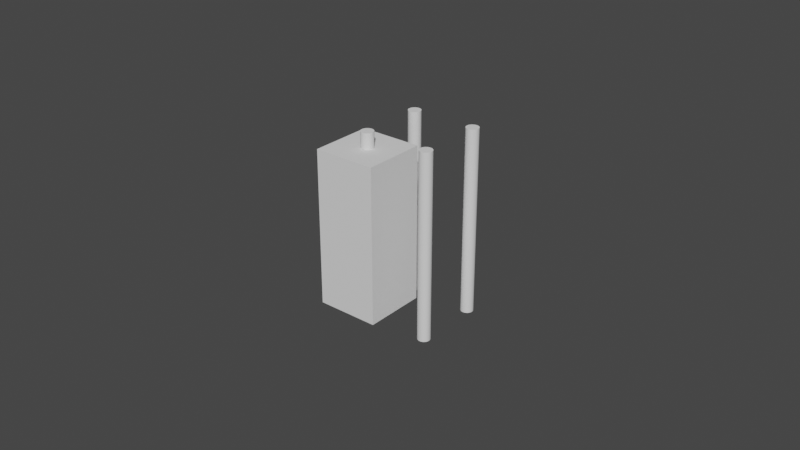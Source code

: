 # Source: 1leg.blend  (saved by Blender 3.4.6; exported with 4.5.12 LTS)
import bpy
from mathutils import Matrix  # noqa: F401  (used for matrix-valued properties, if any)

bpy.ops.wm.read_factory_settings(use_empty=True)
scene = bpy.context.scene
scene.name = 'Scene'

# ---- collections
col_collection = bpy.data.collections.new('Collection'); scene.collection.children.link(col_collection)

# ---- world
world_world = bpy.data.worlds.new('World'); scene.world = world_world
world_world.use_nodes = True; world_world.node_tree.nodes.clear()
_N = world_world.node_tree.nodes; _L = world_world.node_tree.links
n0 = _N.new('ShaderNodeOutputWorld'); n0.name = 'World Output'; n0.location = (300, 300)
n1 = _N.new('ShaderNodeBackground'); n1.name = 'Background'; n1.location = (10, 300)
n1.inputs[0].default_value = (0.05088, 0.05088, 0.05088, 1.0)
_L.new(n1.outputs[0], n0.inputs[0])
n0.is_active_output = True
world_world.color = (0.05088, 0.05088, 0.05088)
world_world.use_sun_shadow = False
world_world.sun_shadow_jitter_overblur = 0.0

# ---- meshes
me_cube_001 = bpy.data.meshes.new('Cube.001')
me_cube_001.from_pydata([(0.01, 0.01, -0.025), (0.01, 0.01, 0.024), (0.01, -0.01, -0.025), (0.01, -0.01, 0.024), (-0.01, 0.01, -0.025), (-0.01, 0.01, 0.024), (-0.01, -0.01, -0.025), (-0.01, -0.01, 0.024), (0.01, 0.01, 0.025), (0.01, -0.01, 0.025), (-0.01, -0.01, 0.025), (-0.01, 0.01, 0.025)], [], [(2, 3, 7, 6), (6, 7, 5, 4), (2, 6, 4, 0), (10, 9, 8, 11), (5, 1, 0, 4), (2, 0, 1, 3), (5, 7, 10, 11), (3, 1, 8, 9), (1, 5, 11, 8), (7, 3, 9, 10)])
_uv = me_cube_001.uv_layers.new(name='UVMap')
_uv.uv.foreach_set('vector', [0.375, 0.25, 0.625, 0.25, 0.625, 0.5, 0.375, 0.5, 0.375, 0.5, 0.625, 0.5, 0.625, 0.75, 0.375, 0.75, 0.125, 0.5, 0.375, 0.5, 0.375, 0.75, 0.125, 0.75, 0.625, 0.5, 0.875, 0.5, 0.875, 0.75, 0.625, 0.75, 0.625, 0.75, 0.875, 0.75, 0.125, 0.75, 0.375, 0.75, 0.375, 0.25, 0.125, 0.75, 0.875, 0.75, 0.625, 0.25, 0.625, 0.75, 0.625, 0.5, 0.625, 0.5, 0.625, 0.75, 0.875, 0.5, 0.875, 0.75, 0.875, 0.75, 0.875, 0.5, 0.875, 0.75, 0.625, 0.75, 0.625, 0.75, 0.875, 0.75, 0.625, 0.5, 0.625, 0.25, 0.625, 0.25, 0.625, 0.5])
me_cube_001.update()
me_cylinder = bpy.data.meshes.new('Cylinder')
me_cylinder.from_pydata([(6.981e-09, 0.002, -0.03), (6.981e-09, 0.002, 0.03), (0.0003902, 0.001962, -0.03), (0.0003902, 0.001962, 0.03), (0.0007654, 0.001848, -0.03), (0.0007654, 0.001848, 0.03), (0.001111, 0.001663, -0.03), (0.001111, 0.001663, 0.03), (0.001414, 0.001414, -0.03), (0.001414, 0.001414, 0.03), (0.001663, 0.001111, -0.03), (0.001663, 0.001111, 0.03), (0.001848, 0.0007654, -0.03), (0.001848, 0.0007654, 0.03), (0.001962, 0.0003902, -0.03), (0.001962, 0.0003902, 0.03), (0.002, 9.313e-10, -0.03), (0.002, 9.313e-10, 0.03), (0.001962, -0.0003902, -0.03), (0.001962, -0.0003902, 0.03), (0.001848, -0.0007654, -0.03), (0.001848, -0.0007654, 0.03), (0.001663, -0.001111, -0.03), (0.001663, -0.001111, 0.03), (0.001414, -0.001414, -0.03), (0.001414, -0.001414, 0.03), (0.001111, -0.001663, -0.03), (0.001111, -0.001663, 0.03), (0.0007654, -0.001848, -0.03), (0.0007654, -0.001848, 0.03), (0.0003902, -0.001962, -0.03), (0.0003902, -0.001962, 0.03), (6.981e-09, -0.002, -0.03), (6.981e-09, -0.002, 0.03), (-0.0003902, -0.001962, -0.03), (-0.0003902, -0.001962, 0.03), (-0.0007654, -0.001848, -0.03), (-0.0007654, -0.001848, 0.03), (-0.001111, -0.001663, -0.03), (-0.001111, -0.001663, 0.03), (-0.001414, -0.001414, -0.03), (-0.001414, -0.001414, 0.03), (-0.001663, -0.001111, -0.03), (-0.001663, -0.001111, 0.03), (-0.001848, -0.0007654, -0.03), (-0.001848, -0.0007654, 0.03), (-0.001962, -0.0003902, -0.03), (-0.001962, -0.0003902, 0.03), (-0.002, 9.313e-10, -0.03), (-0.002, 9.313e-10, 0.03), (-0.001962, 0.0003902, -0.03), (-0.001962, 0.0003902, 0.03), (-0.001848, 0.0007654, -0.03), (-0.001848, 0.0007654, 0.03), (-0.001663, 0.001111, -0.03), (-0.001663, 0.001111, 0.03), (-0.001414, 0.001414, -0.03), (-0.001414, 0.001414, 0.03), (-0.001111, 0.001663, -0.03), (-0.001111, 0.001663, 0.03), (-0.0007654, 0.001848, -0.03), (-0.0007654, 0.001848, 0.03), (-0.0003902, 0.001962, -0.03), (-0.0003902, 0.001962, 0.03), (0.021, 0.002, 0.03), (0.021, 0.002, -0.03), (0.02139, 0.001962, -0.03), (0.02139, 0.001962, 0.03), (0.02177, 0.001848, -0.03), (0.02177, 0.001848, 0.03), (0.02211, 0.001663, -0.03), (0.02211, 0.001663, 0.03), (0.02241, 0.001414, -0.03), (0.02241, 0.001414, 0.03), (0.02266, 0.001111, -0.03), (0.02266, 0.001111, 0.03), (0.02285, 0.0007654, -0.03), (0.02285, 0.0007654, 0.03), (0.02296, 0.0003902, -0.03), (0.02296, 0.0003902, 0.03), (0.023, 9.313e-10, -0.03), (0.023, 9.313e-10, 0.03), (0.02296, -0.0003902, -0.03), (0.02296, -0.0003902, 0.03), (0.02285, -0.0007654, -0.03), (0.02285, -0.0007654, 0.03), (0.02266, -0.001111, -0.03), (0.02266, -0.001111, 0.03), (0.02241, -0.001414, -0.03), (0.02241, -0.001414, 0.03), (0.02211, -0.001663, -0.03), (0.02211, -0.001663, 0.03), (0.02177, -0.001848, -0.03), (0.02177, -0.001848, 0.03), (0.02139, -0.001962, -0.03), (0.02139, -0.001962, 0.03), (0.021, -0.002, -0.03), (0.021, -0.002, 0.03), (0.02061, -0.001962, -0.03), (0.02061, -0.001962, 0.03), (0.02023, -0.001848, -0.03), (0.02023, -0.001848, 0.03), (0.01989, -0.001663, -0.03), (0.01989, -0.001663, 0.03), (0.01959, -0.001414, -0.03), (0.01959, -0.001414, 0.03), (0.01934, -0.001111, -0.03), (0.01934, -0.001111, 0.03), (0.01915, -0.0007654, -0.03), (0.01915, -0.0007654, 0.03), (0.01904, -0.0003902, -0.03), (0.01904, -0.0003902, 0.03), (0.019, 9.313e-10, -0.03), (0.019, 9.313e-10, 0.03), (0.01904, 0.0003902, -0.03), (0.01904, 0.0003902, 0.03), (0.01915, 0.0007654, -0.03), (0.01915, 0.0007654, 0.03), (0.01934, 0.001111, -0.03), (0.01934, 0.001111, 0.03), (0.01959, 0.001414, -0.03), (0.01959, 0.001414, 0.03), (0.01989, 0.001663, -0.03), (0.01989, 0.001663, 0.03), (0.02023, 0.001848, -0.03), (0.02023, 0.001848, 0.03), (0.02061, 0.001962, -0.03), (0.02061, 0.001962, 0.03), (6.981e-09, 0.023, -0.03), (6.981e-09, 0.023, 0.03), (0.0003902, 0.02296, -0.03), (0.0003902, 0.02296, 0.03), (0.0007654, 0.02285, -0.03), (0.0007654, 0.02285, 0.03), (0.001111, 0.02266, -0.03), (0.001111, 0.02266, 0.03), (0.001414, 0.02241, -0.03), (0.001414, 0.02241, 0.03), (0.001663, 0.02211, -0.03), (0.001663, 0.02211, 0.03), (0.001848, 0.02177, -0.03), (0.001848, 0.02177, 0.03), (0.001962, 0.02139, -0.03), (0.001962, 0.02139, 0.03), (0.002, 0.021, -0.03), (0.002, 0.021, 0.03), (0.001962, 0.02061, -0.03), (0.001962, 0.02061, 0.03), (0.001848, 0.02023, -0.03), (0.001848, 0.02023, 0.03), (0.001663, 0.01989, -0.03), (0.001663, 0.01989, 0.03), (0.001414, 0.01959, -0.03), (0.001414, 0.01959, 0.03), (0.001111, 0.01934, -0.03), (0.001111, 0.01934, 0.03), (0.0007654, 0.01915, -0.03), (0.0007654, 0.01915, 0.03), (0.0003902, 0.01904, -0.03), (0.0003902, 0.01904, 0.03), (6.981e-09, 0.019, -0.03), (6.981e-09, 0.019, 0.03), (-0.0003902, 0.01904, -0.03), (-0.0003902, 0.01904, 0.03), (-0.0007654, 0.01915, -0.03), (-0.0007654, 0.01915, 0.03), (-0.001111, 0.01934, -0.03), (-0.001111, 0.01934, 0.03), (-0.001414, 0.01959, -0.03), (-0.001414, 0.01959, 0.03), (-0.001663, 0.01989, -0.03), (-0.001663, 0.01989, 0.03), (-0.001848, 0.02023, -0.03), (-0.001848, 0.02023, 0.03), (-0.001962, 0.02061, -0.03), (-0.001962, 0.02061, 0.03), (-0.002, 0.021, -0.03), (-0.002, 0.021, 0.03), (-0.001962, 0.02139, -0.03), (-0.001962, 0.02139, 0.03), (-0.001848, 0.02177, -0.03), (-0.001848, 0.02177, 0.03), (-0.001663, 0.02211, -0.03), (-0.001663, 0.02211, 0.03), (-0.001414, 0.02241, -0.03), (-0.001414, 0.02241, 0.03), (-0.001111, 0.02266, -0.03), (-0.001111, 0.02266, 0.03), (-0.0007654, 0.02285, -0.03), (-0.0007654, 0.02285, 0.03), (-0.0003902, 0.02296, -0.03), (-0.0003902, 0.02296, 0.03), (0.021, 0.023, 0.03), (0.021, 0.023, -0.03), (0.02139, 0.02296, -0.03), (0.02139, 0.02296, 0.03), (0.02177, 0.02285, -0.03), (0.02177, 0.02285, 0.03), (0.02211, 0.02266, -0.03), (0.02211, 0.02266, 0.03), (0.02241, 0.02241, -0.03), (0.02241, 0.02241, 0.03), (0.02266, 0.02211, -0.03), (0.02266, 0.02211, 0.03), (0.02285, 0.02177, -0.03), (0.02285, 0.02177, 0.03), (0.02296, 0.02139, -0.03), (0.02296, 0.02139, 0.03), (0.023, 0.021, -0.03), (0.023, 0.021, 0.03), (0.02296, 0.02061, -0.03), (0.02296, 0.02061, 0.03), (0.02285, 0.02023, -0.03), (0.02285, 0.02023, 0.03), (0.02266, 0.01989, -0.03), (0.02266, 0.01989, 0.03), (0.02241, 0.01959, -0.03), (0.02241, 0.01959, 0.03), (0.02211, 0.01934, -0.03), (0.02211, 0.01934, 0.03), (0.02177, 0.01915, -0.03), (0.02177, 0.01915, 0.03), (0.02139, 0.01904, -0.03), (0.02139, 0.01904, 0.03), (0.021, 0.019, -0.03), (0.021, 0.019, 0.03), (0.02061, 0.01904, -0.03), (0.02061, 0.01904, 0.03), (0.02023, 0.01915, -0.03), (0.02023, 0.01915, 0.03), (0.01989, 0.01934, -0.03), (0.01989, 0.01934, 0.03), (0.01959, 0.01959, -0.03), (0.01959, 0.01959, 0.03), (0.01934, 0.01989, -0.03), (0.01934, 0.01989, 0.03), (0.01915, 0.02023, -0.03), (0.01915, 0.02023, 0.03), (0.01904, 0.02061, -0.03), (0.01904, 0.02061, 0.03), (0.019, 0.021, -0.03), (0.019, 0.021, 0.03), (0.01904, 0.02139, -0.03), (0.01904, 0.02139, 0.03), (0.01915, 0.02177, -0.03), (0.01915, 0.02177, 0.03), (0.01934, 0.02211, -0.03), (0.01934, 0.02211, 0.03), (0.01959, 0.02241, -0.03), (0.01959, 0.02241, 0.03), (0.01989, 0.02266, -0.03), (0.01989, 0.02266, 0.03), (0.02023, 0.02285, -0.03), (0.02023, 0.02285, 0.03), (0.02061, 0.02296, -0.03), (0.02061, 0.02296, 0.03)], [], [(0, 1, 3, 2), (2, 3, 5, 4), (4, 5, 7, 6), (6, 7, 9, 8), (8, 9, 11, 10), (10, 11, 13, 12), (12, 13, 15, 14), (14, 15, 17, 16), (16, 17, 19, 18), (18, 19, 21, 20), (20, 21, 23, 22), (22, 23, 25, 24), (24, 25, 27, 26), (26, 27, 29, 28), (28, 29, 31, 30), (30, 31, 33, 32), (32, 33, 35, 34), (34, 35, 37, 36), (36, 37, 39, 38), (38, 39, 41, 40), (40, 41, 43, 42), (42, 43, 45, 44), (44, 45, 47, 46), (46, 47, 49, 48), (48, 49, 51, 50), (50, 51, 53, 52), (52, 53, 55, 54), (54, 55, 57, 56), (56, 57, 59, 58), (58, 59, 61, 60), (3, 1, 63, 61, 59, 57, 55, 53, 51, 49, 47, 45, 43, 41, 39, 37, 35, 33, 31, 29, 27, 25, 23, 21, 19, 17, 15, 13, 11, 9, 7, 5), (60, 61, 63, 62), (62, 63, 1, 0), (0, 2, 4, 6, 8, 10, 12, 14, 16, 18, 20, 22, 24, 26, 28, 30, 32, 34, 36, 38, 40, 42, 44, 46, 48, 50, 52, 54, 56, 58, 60, 62), (82, 83, 85, 84), (72, 73, 75, 74), (84, 85, 87, 86), (70, 71, 73, 72), (78, 79, 81, 80), (68, 69, 71, 70), (76, 77, 79, 78), (66, 67, 69, 68), (65, 64, 67, 66), (80, 81, 83, 82), (74, 75, 77, 76), (86, 87, 89, 88), (88, 89, 91, 90), (90, 91, 93, 92), (92, 93, 95, 94), (94, 95, 97, 96), (96, 97, 99, 98), (98, 99, 101, 100), (100, 101, 103, 102), (102, 103, 105, 104), (104, 105, 107, 106), (106, 107, 109, 108), (108, 109, 111, 110), (110, 111, 113, 112), (112, 113, 115, 114), (114, 115, 117, 116), (116, 117, 119, 118), (118, 119, 121, 120), (120, 121, 123, 122), (122, 123, 125, 124), (67, 64, 127, 125, 123, 121, 119, 117, 115, 113, 111, 109, 107, 105, 103, 101, 99, 97, 95, 93, 91, 89, 87, 85, 83, 81, 79, 77, 75, 73, 71, 69), (124, 125, 127, 126), (126, 127, 64, 65), (65, 66, 68, 70, 72, 74, 76, 78, 80, 82, 84, 86, 88, 90, 92, 94, 96, 98, 100, 102, 104, 106, 108, 110, 112, 114, 116, 118, 120, 122, 124, 126), (128, 129, 131, 130), (130, 131, 133, 132), (132, 133, 135, 134), (134, 135, 137, 136), (136, 137, 139, 138), (138, 139, 141, 140), (140, 141, 143, 142), (142, 143, 145, 144), (144, 145, 147, 146), (146, 147, 149, 148), (148, 149, 151, 150), (150, 151, 153, 152), (152, 153, 155, 154), (154, 155, 157, 156), (156, 157, 159, 158), (158, 159, 161, 160), (160, 161, 163, 162), (162, 163, 165, 164), (164, 165, 167, 166), (166, 167, 169, 168), (168, 169, 171, 170), (170, 171, 173, 172), (172, 173, 175, 174), (174, 175, 177, 176), (176, 177, 179, 178), (178, 179, 181, 180), (180, 181, 183, 182), (182, 183, 185, 184), (184, 185, 187, 186), (186, 187, 189, 188), (131, 129, 191, 189, 187, 185, 183, 181, 179, 177, 175, 173, 171, 169, 167, 165, 163, 161, 159, 157, 155, 153, 151, 149, 147, 145, 143, 141, 139, 137, 135, 133), (188, 189, 191, 190), (190, 191, 129, 128), (128, 130, 132, 134, 136, 138, 140, 142, 144, 146, 148, 150, 152, 154, 156, 158, 160, 162, 164, 166, 168, 170, 172, 174, 176, 178, 180, 182, 184, 186, 188, 190), (210, 211, 213, 212), (200, 201, 203, 202), (212, 213, 215, 214), (198, 199, 201, 200), (206, 207, 209, 208), (196, 197, 199, 198), (204, 205, 207, 206), (194, 195, 197, 196), (193, 192, 195, 194), (208, 209, 211, 210), (202, 203, 205, 204), (214, 215, 217, 216), (216, 217, 219, 218), (218, 219, 221, 220), (220, 221, 223, 222), (222, 223, 225, 224), (224, 225, 227, 226), (226, 227, 229, 228), (228, 229, 231, 230), (230, 231, 233, 232), (232, 233, 235, 234), (234, 235, 237, 236), (236, 237, 239, 238), (238, 239, 241, 240), (240, 241, 243, 242), (242, 243, 245, 244), (244, 245, 247, 246), (246, 247, 249, 248), (248, 249, 251, 250), (250, 251, 253, 252), (195, 192, 255, 253, 251, 249, 247, 245, 243, 241, 239, 237, 235, 233, 231, 229, 227, 225, 223, 221, 219, 217, 215, 213, 211, 209, 207, 205, 203, 201, 199, 197), (252, 253, 255, 254), (254, 255, 192, 193), (193, 194, 196, 198, 200, 202, 204, 206, 208, 210, 212, 214, 216, 218, 220, 222, 224, 226, 228, 230, 232, 234, 236, 238, 240, 242, 244, 246, 248, 250, 252, 254)])
_uv = me_cylinder.uv_layers.new(name='UVMap')
_uv.uv.foreach_set('vector', [1.0, 0.5, 1.0, 1.0, 0.9688, 1.0, 0.9688, 0.5, 0.9688, 0.5, 0.9688, 1.0, 0.9375, 1.0, 0.9375, 0.5, 0.9375, 0.5, 0.9375, 1.0, 0.9062, 1.0, 0.9062, 0.5, 0.9062, 0.5, 0.9062, 1.0, 0.875, 1.0, 0.875, 0.5, 0.875, 0.5, 0.875, 1.0, 0.8438, 1.0, 0.8438, 0.5, 0.8438, 0.5, 0.8438, 1.0, 0.8125, 1.0, 0.8125, 0.5, 0.8125, 0.5, 0.8125, 1.0, 0.7812, 1.0, 0.7812, 0.5, 0.7812, 0.5, 0.7812, 1.0, 0.75, 1.0, 0.75, 0.5, 0.75, 0.5, 0.75, 1.0, 0.7188, 1.0, 0.7188, 0.5, 0.7188, 0.5, 0.7188, 1.0, 0.6875, 1.0, 0.6875, 0.5, 0.6875, 0.5, 0.6875, 1.0, 0.6562, 1.0, 0.6562, 0.5, 0.6562, 0.5, 0.6562, 1.0, 0.625, 1.0, 0.625, 0.5, 0.625, 0.5, 0.625, 1.0, 0.5938, 1.0, 0.5938, 0.5, 0.5938, 0.5, 0.5938, 1.0, 0.5625, 1.0, 0.5625, 0.5, 0.5625, 0.5, 0.5625, 1.0, 0.5312, 1.0, 0.5312, 0.5, 0.5312, 0.5, 0.5312, 1.0, 0.5, 1.0, 0.5, 0.5, 0.5, 0.5, 0.5, 1.0, 0.4688, 1.0, 0.4688, 0.5, 0.4688, 0.5, 0.4688, 1.0, 0.4375, 1.0, 0.4375, 0.5, 0.4375, 0.5, 0.4375, 1.0, 0.4062, 1.0, 0.4062, 0.5, 0.4062, 0.5, 0.4062, 1.0, 0.375, 1.0, 0.375, 0.5, 0.375, 0.5, 0.375, 1.0, 0.3438, 1.0, 0.3438, 0.5, 0.3438, 0.5, 0.3438, 1.0, 0.3125, 1.0, 0.3125, 0.5, 0.3125, 0.5, 0.3125, 1.0, 0.2812, 1.0, 0.2812, 0.5, 0.2812, 0.5, 0.2812, 1.0, 0.25, 1.0, 0.25, 0.5, 0.25, 0.5, 0.25, 1.0, 0.2188, 1.0, 0.2188, 0.5, 0.2188, 0.5, 0.2188, 1.0, 0.1875, 1.0, 0.1875, 0.5, 0.1875, 0.5, 0.1875, 1.0, 0.1562, 1.0, 0.1562, 0.5, 0.1562, 0.5, 0.1562, 1.0, 0.125, 1.0, 0.125, 0.5, 0.125, 0.5, 0.125, 1.0, 0.09375, 1.0, 0.09375, 0.5, 0.09375, 0.5, 0.09375, 1.0, 0.0625, 1.0, 0.0625, 0.5, 0.2968, 0.4854, 0.25, 0.49, 0.2032, 0.4854, 0.1582, 0.4717, 0.1167, 0.4496, 0.08029, 0.4197, 0.05045, 0.3833, 0.02827, 0.3418, 0.01461, 0.2968, 0.01, 0.25, 0.01461, 0.2032, 0.02827, 0.1582, 0.05045, 0.1167, 0.08029, 0.08029, 0.1167, 0.05045, 0.1582, 0.02827, 0.2032, 0.01461, 0.25, 0.01, 0.2968, 0.01461, 0.3418, 0.02827, 0.3833, 0.05045, 0.4197, 0.08029, 0.4496, 0.1167, 0.4717, 0.1582, 0.4854, 0.2032, 0.49, 0.25, 0.4854, 0.2968, 0.4717, 0.3418, 0.4496, 0.3833, 0.4197, 0.4197, 0.3833, 0.4496, 0.3418, 0.4717, 0.0625, 0.5, 0.0625, 1.0, 0.03125, 1.0, 0.03125, 0.5, 0.03125, 0.5, 0.03125, 1.0, 0.0, 1.0, 0.0, 0.5, 0.75, 0.49, 0.7968, 0.4854, 0.8418, 0.4717, 0.8833, 0.4496, 0.9197, 0.4197, 0.9496, 0.3833, 0.9717, 0.3418, 0.9854, 0.2968, 0.99, 0.25, 0.9854, 0.2032, 0.9717, 0.1582, 0.9496, 0.1167, 0.9197, 0.08029, 0.8833, 0.05045, 0.8418, 0.02827, 0.7968, 0.01461, 0.75, 0.01, 0.7032, 0.01461, 0.6582, 0.02827, 0.6167, 0.05045, 0.5803, 0.08029, 0.5504, 0.1167, 0.5283, 0.1582, 0.5146, 0.2032, 0.51, 0.25, 0.5146, 0.2968, 0.5283, 0.3418, 0.5504, 0.3833, 0.5803, 0.4197, 0.6167, 0.4496, 0.6582, 0.4717, 0.7032, 0.4854, 0.7188, 0.5, 0.7188, 1.0, 0.6875, 1.0, 0.6875, 0.5, 0.875, 0.5, 0.875, 1.0, 0.8438, 1.0, 0.8438, 0.5, 0.6875, 0.5, 0.6875, 1.0, 0.6562, 1.0, 0.6562, 0.5, 0.9062, 0.5, 0.9062, 1.0, 0.875, 1.0, 0.875, 0.5, 0.7812, 0.5, 0.7812, 1.0, 0.75, 1.0, 0.75, 0.5, 0.9375, 0.5, 0.9375, 1.0, 0.9062, 1.0, 0.9062, 0.5, 0.8125, 0.5, 0.8125, 1.0, 0.7812, 1.0, 0.7812, 0.5, 0.9688, 0.5, 0.9688, 1.0, 0.9375, 1.0, 0.9375, 0.5, 1.0, 0.5, 1.0, 1.0, 0.9688, 1.0, 0.9688, 0.5, 0.75, 0.5, 0.75, 1.0, 0.7188, 1.0, 0.7188, 0.5, 0.8438, 0.5, 0.8438, 1.0, 0.8125, 1.0, 0.8125, 0.5, 0.6562, 0.5, 0.6562, 1.0, 0.625, 1.0, 0.625, 0.5, 0.625, 0.5, 0.625, 1.0, 0.5938, 1.0, 0.5938, 0.5, 0.5938, 0.5, 0.5938, 1.0, 0.5625, 1.0, 0.5625, 0.5, 0.5625, 0.5, 0.5625, 1.0, 0.5312, 1.0, 0.5312, 0.5, 0.5312, 0.5, 0.5312, 1.0, 0.5, 1.0, 0.5, 0.5, 0.5, 0.5, 0.5, 1.0, 0.4688, 1.0, 0.4688, 0.5, 0.4688, 0.5, 0.4688, 1.0, 0.4375, 1.0, 0.4375, 0.5, 0.4375, 0.5, 0.4375, 1.0, 0.4062, 1.0, 0.4062, 0.5, 0.4062, 0.5, 0.4062, 1.0, 0.375, 1.0, 0.375, 0.5, 0.375, 0.5, 0.375, 1.0, 0.3438, 1.0, 0.3438, 0.5, 0.3438, 0.5, 0.3438, 1.0, 0.3125, 1.0, 0.3125, 0.5, 0.3125, 0.5, 0.3125, 1.0, 0.2812, 1.0, 0.2812, 0.5, 0.2812, 0.5, 0.2812, 1.0, 0.25, 1.0, 0.25, 0.5, 0.25, 0.5, 0.25, 1.0, 0.2188, 1.0, 0.2188, 0.5, 0.2188, 0.5, 0.2188, 1.0, 0.1875, 1.0, 0.1875, 0.5, 0.1875, 0.5, 0.1875, 1.0, 0.1562, 1.0, 0.1562, 0.5, 0.1562, 0.5, 0.1562, 1.0, 0.125, 1.0, 0.125, 0.5, 0.125, 0.5, 0.125, 1.0, 0.09375, 1.0, 0.09375, 0.5, 0.09375, 0.5, 0.09375, 1.0, 0.0625, 1.0, 0.0625, 0.5, 0.2968, 0.4854, 0.25, 0.49, 0.2032, 0.4854, 0.1582, 0.4717, 0.1167, 0.4496, 0.08029, 0.4197, 0.05045, 0.3833, 0.02827, 0.3418, 0.01461, 0.2968, 0.01, 0.25, 0.01461, 0.2032, 0.02827, 0.1582, 0.05045, 0.1167, 0.08029, 0.08029, 0.1167, 0.05045, 0.1582, 0.02827, 0.2032, 0.01461, 0.25, 0.01, 0.2968, 0.01461, 0.3418, 0.02827, 0.3833, 0.05045, 0.4197, 0.08029, 0.4496, 0.1167, 0.4717, 0.1582, 0.4854, 0.2032, 0.49, 0.25, 0.4854, 0.2968, 0.4717, 0.3418, 0.4496, 0.3833, 0.4197, 0.4197, 0.3833, 0.4496, 0.3418, 0.4717, 0.0625, 0.5, 0.0625, 1.0, 0.03125, 1.0, 0.03125, 0.5, 0.03125, 0.5, 0.03125, 1.0, 0.0, 1.0, 0.0, 0.5, 0.75, 0.49, 0.7968, 0.4854, 0.8418, 0.4717, 0.8833, 0.4496, 0.9197, 0.4197, 0.9496, 0.3833, 0.9717, 0.3418, 0.9854, 0.2968, 0.99, 0.25, 0.9854, 0.2032, 0.9717, 0.1582, 0.9496, 0.1167, 0.9197, 0.08029, 0.8833, 0.05045, 0.8418, 0.02827, 0.7968, 0.01461, 0.75, 0.01, 0.7032, 0.01461, 0.6582, 0.02827, 0.6167, 0.05045, 0.5803, 0.08029, 0.5504, 0.1167, 0.5283, 0.1582, 0.5146, 0.2032, 0.51, 0.25, 0.5146, 0.2968, 0.5283, 0.3418, 0.5504, 0.3833, 0.5803, 0.4197, 0.6167, 0.4496, 0.6582, 0.4717, 0.7032, 0.4854, 1.0, 0.5, 1.0, 1.0, 0.9688, 1.0, 0.9688, 0.5, 0.9688, 0.5, 0.9688, 1.0, 0.9375, 1.0, 0.9375, 0.5, 0.9375, 0.5, 0.9375, 1.0, 0.9062, 1.0, 0.9062, 0.5, 0.9062, 0.5, 0.9062, 1.0, 0.875, 1.0, 0.875, 0.5, 0.875, 0.5, 0.875, 1.0, 0.8438, 1.0, 0.8438, 0.5, 0.8438, 0.5, 0.8438, 1.0, 0.8125, 1.0, 0.8125, 0.5, 0.8125, 0.5, 0.8125, 1.0, 0.7812, 1.0, 0.7812, 0.5, 0.7812, 0.5, 0.7812, 1.0, 0.75, 1.0, 0.75, 0.5, 0.75, 0.5, 0.75, 1.0, 0.7188, 1.0, 0.7188, 0.5, 0.7188, 0.5, 0.7188, 1.0, 0.6875, 1.0, 0.6875, 0.5, 0.6875, 0.5, 0.6875, 1.0, 0.6562, 1.0, 0.6562, 0.5, 0.6562, 0.5, 0.6562, 1.0, 0.625, 1.0, 0.625, 0.5, 0.625, 0.5, 0.625, 1.0, 0.5938, 1.0, 0.5938, 0.5, 0.5938, 0.5, 0.5938, 1.0, 0.5625, 1.0, 0.5625, 0.5, 0.5625, 0.5, 0.5625, 1.0, 0.5312, 1.0, 0.5312, 0.5, 0.5312, 0.5, 0.5312, 1.0, 0.5, 1.0, 0.5, 0.5, 0.5, 0.5, 0.5, 1.0, 0.4688, 1.0, 0.4688, 0.5, 0.4688, 0.5, 0.4688, 1.0, 0.4375, 1.0, 0.4375, 0.5, 0.4375, 0.5, 0.4375, 1.0, 0.4062, 1.0, 0.4062, 0.5, 0.4062, 0.5, 0.4062, 1.0, 0.375, 1.0, 0.375, 0.5, 0.375, 0.5, 0.375, 1.0, 0.3438, 1.0, 0.3438, 0.5, 0.3438, 0.5, 0.3438, 1.0, 0.3125, 1.0, 0.3125, 0.5, 0.3125, 0.5, 0.3125, 1.0, 0.2812, 1.0, 0.2812, 0.5, 0.2812, 0.5, 0.2812, 1.0, 0.25, 1.0, 0.25, 0.5, 0.25, 0.5, 0.25, 1.0, 0.2188, 1.0, 0.2188, 0.5, 0.2188, 0.5, 0.2188, 1.0, 0.1875, 1.0, 0.1875, 0.5, 0.1875, 0.5, 0.1875, 1.0, 0.1562, 1.0, 0.1562, 0.5, 0.1562, 0.5, 0.1562, 1.0, 0.125, 1.0, 0.125, 0.5, 0.125, 0.5, 0.125, 1.0, 0.09375, 1.0, 0.09375, 0.5, 0.09375, 0.5, 0.09375, 1.0, 0.0625, 1.0, 0.0625, 0.5, 0.2968, 0.4854, 0.25, 0.49, 0.2032, 0.4854, 0.1582, 0.4717, 0.1167, 0.4496, 0.08029, 0.4197, 0.05045, 0.3833, 0.02827, 0.3418, 0.01461, 0.2968, 0.01, 0.25, 0.01461, 0.2032, 0.02827, 0.1582, 0.05045, 0.1167, 0.08029, 0.08029, 0.1167, 0.05045, 0.1582, 0.02827, 0.2032, 0.01461, 0.25, 0.01, 0.2968, 0.01461, 0.3418, 0.02827, 0.3833, 0.05045, 0.4197, 0.08029, 0.4496, 0.1167, 0.4717, 0.1582, 0.4854, 0.2032, 0.49, 0.25, 0.4854, 0.2968, 0.4717, 0.3418, 0.4496, 0.3833, 0.4197, 0.4197, 0.3833, 0.4496, 0.3418, 0.4717, 0.0625, 0.5, 0.0625, 1.0, 0.03125, 1.0, 0.03125, 0.5, 0.03125, 0.5, 0.03125, 1.0, 0.0, 1.0, 0.0, 0.5, 0.75, 0.49, 0.7968, 0.4854, 0.8418, 0.4717, 0.8833, 0.4496, 0.9197, 0.4197, 0.9496, 0.3833, 0.9717, 0.3418, 0.9854, 0.2968, 0.99, 0.25, 0.9854, 0.2032, 0.9717, 0.1582, 0.9496, 0.1167, 0.9197, 0.08029, 0.8833, 0.05045, 0.8418, 0.02827, 0.7968, 0.01461, 0.75, 0.01, 0.7032, 0.01461, 0.6582, 0.02827, 0.6167, 0.05045, 0.5803, 0.08029, 0.5504, 0.1167, 0.5283, 0.1582, 0.5146, 0.2032, 0.51, 0.25, 0.5146, 0.2968, 0.5283, 0.3418, 0.5504, 0.3833, 0.5803, 0.4197, 0.6167, 0.4496, 0.6582, 0.4717, 0.7032, 0.4854, 0.7188, 0.5, 0.7188, 1.0, 0.6875, 1.0, 0.6875, 0.5, 0.875, 0.5, 0.875, 1.0, 0.8438, 1.0, 0.8438, 0.5, 0.6875, 0.5, 0.6875, 1.0, 0.6562, 1.0, 0.6562, 0.5, 0.9062, 0.5, 0.9062, 1.0, 0.875, 1.0, 0.875, 0.5, 0.7812, 0.5, 0.7812, 1.0, 0.75, 1.0, 0.75, 0.5, 0.9375, 0.5, 0.9375, 1.0, 0.9062, 1.0, 0.9062, 0.5, 0.8125, 0.5, 0.8125, 1.0, 0.7812, 1.0, 0.7812, 0.5, 0.9688, 0.5, 0.9688, 1.0, 0.9375, 1.0, 0.9375, 0.5, 1.0, 0.5, 1.0, 1.0, 0.9688, 1.0, 0.9688, 0.5, 0.75, 0.5, 0.75, 1.0, 0.7188, 1.0, 0.7188, 0.5, 0.8438, 0.5, 0.8438, 1.0, 0.8125, 1.0, 0.8125, 0.5, 0.6562, 0.5, 0.6562, 1.0, 0.625, 1.0, 0.625, 0.5, 0.625, 0.5, 0.625, 1.0, 0.5938, 1.0, 0.5938, 0.5, 0.5938, 0.5, 0.5938, 1.0, 0.5625, 1.0, 0.5625, 0.5, 0.5625, 0.5, 0.5625, 1.0, 0.5312, 1.0, 0.5312, 0.5, 0.5312, 0.5, 0.5312, 1.0, 0.5, 1.0, 0.5, 0.5, 0.5, 0.5, 0.5, 1.0, 0.4688, 1.0, 0.4688, 0.5, 0.4688, 0.5, 0.4688, 1.0, 0.4375, 1.0, 0.4375, 0.5, 0.4375, 0.5, 0.4375, 1.0, 0.4062, 1.0, 0.4062, 0.5, 0.4062, 0.5, 0.4062, 1.0, 0.375, 1.0, 0.375, 0.5, 0.375, 0.5, 0.375, 1.0, 0.3438, 1.0, 0.3438, 0.5, 0.3438, 0.5, 0.3438, 1.0, 0.3125, 1.0, 0.3125, 0.5, 0.3125, 0.5, 0.3125, 1.0, 0.2812, 1.0, 0.2812, 0.5, 0.2812, 0.5, 0.2812, 1.0, 0.25, 1.0, 0.25, 0.5, 0.25, 0.5, 0.25, 1.0, 0.2188, 1.0, 0.2188, 0.5, 0.2188, 0.5, 0.2188, 1.0, 0.1875, 1.0, 0.1875, 0.5, 0.1875, 0.5, 0.1875, 1.0, 0.1562, 1.0, 0.1562, 0.5, 0.1562, 0.5, 0.1562, 1.0, 0.125, 1.0, 0.125, 0.5, 0.125, 0.5, 0.125, 1.0, 0.09375, 1.0, 0.09375, 0.5, 0.09375, 0.5, 0.09375, 1.0, 0.0625, 1.0, 0.0625, 0.5, 0.2968, 0.4854, 0.25, 0.49, 0.2032, 0.4854, 0.1582, 0.4717, 0.1167, 0.4496, 0.08029, 0.4197, 0.05045, 0.3833, 0.02827, 0.3418, 0.01461, 0.2968, 0.01, 0.25, 0.01461, 0.2032, 0.02827, 0.1582, 0.05045, 0.1167, 0.08029, 0.08029, 0.1167, 0.05045, 0.1582, 0.02827, 0.2032, 0.01461, 0.25, 0.01, 0.2968, 0.01461, 0.3418, 0.02827, 0.3833, 0.05045, 0.4197, 0.08029, 0.4496, 0.1167, 0.4717, 0.1582, 0.4854, 0.2032, 0.49, 0.25, 0.4854, 0.2968, 0.4717, 0.3418, 0.4496, 0.3833, 0.4197, 0.4197, 0.3833, 0.4496, 0.3418, 0.4717, 0.0625, 0.5, 0.0625, 1.0, 0.03125, 1.0, 0.03125, 0.5, 0.03125, 0.5, 0.03125, 1.0, 0.0, 1.0, 0.0, 0.5, 0.75, 0.49, 0.7968, 0.4854, 0.8418, 0.4717, 0.8833, 0.4496, 0.9197, 0.4197, 0.9496, 0.3833, 0.9717, 0.3418, 0.9854, 0.2968, 0.99, 0.25, 0.9854, 0.2032, 0.9717, 0.1582, 0.9496, 0.1167, 0.9197, 0.08029, 0.8833, 0.05045, 0.8418, 0.02827, 0.7968, 0.01461, 0.75, 0.01, 0.7032, 0.01461, 0.6582, 0.02827, 0.6167, 0.05045, 0.5803, 0.08029, 0.5504, 0.1167, 0.5283, 0.1582, 0.5146, 0.2032, 0.51, 0.25, 0.5146, 0.2968, 0.5283, 0.3418, 0.5504, 0.3833, 0.5803, 0.4197, 0.6167, 0.4496, 0.6582, 0.4717, 0.7032, 0.4854])
me_cylinder.update()
me_cylinder_002 = bpy.data.meshes.new('Cylinder.002')
me_cylinder_002.from_pydata([(0.0, 0.004099, 0.02098), (0.0, 0.004099, 0.02402), (0.003549, 0.002049, 0.02098), (0.003549, 0.002049, 0.02402), (0.003549, -0.002049, 0.02098), (0.003549, -0.002049, 0.02402), (0.0, -0.004099, 0.02098), (0.0, -0.004099, 0.02402), (-0.003549, -0.002049, 0.02098), (-0.003549, -0.002049, 0.02402), (-0.003549, 0.002049, 0.02098), (-0.003549, 0.002049, 0.02402)], [], [(0, 1, 3, 2), (2, 3, 5, 4), (4, 5, 7, 6), (6, 7, 9, 8), (3, 1, 11, 9, 7, 5), (8, 9, 11, 10), (10, 11, 1, 0), (0, 2, 4, 6, 8, 10)])
_uv = me_cylinder_002.uv_layers.new(name='UVMap')
_uv.uv.foreach_set('vector', [1.0, 0.5, 1.0, 1.0, 0.8333, 1.0, 0.8333, 0.5, 0.8333, 0.5, 0.8333, 1.0, 0.6667, 1.0, 0.6667, 0.5, 0.6667, 0.5, 0.6667, 1.0, 0.5, 1.0, 0.5, 0.5, 0.5, 0.5, 0.5, 1.0, 0.3333, 1.0, 0.3333, 0.5, 0.4578, 0.37, 0.25, 0.49, 0.04215, 0.37, 0.04215, 0.13, 0.25, 0.01, 0.4578, 0.13, 0.3333, 0.5, 0.3333, 1.0, 0.1667, 1.0, 0.1667, 0.5, 0.1667, 0.5, 0.1667, 1.0, -8.941e-08, 1.0, -8.941e-08, 0.5, 0.75, 0.49, 0.9578, 0.37, 0.9578, 0.13, 0.75, 0.01, 0.5422, 0.13, 0.5422, 0.37])
me_cylinder_002.update()

# ---- objects
ob_legs = bpy.data.objects.new('Legs', me_cube_001)
ob_bolts = bpy.data.objects.new('Bolts', me_cylinder)
ob_nuts = bpy.data.objects.new('Nuts', me_cylinder_002)

# ---- transforms, parenting, visibility, modifiers, constraints
ob_legs.location = (0.0, 0.0, 0.0)
_m = ob_legs.modifiers.new('Boolean', 'BOOLEAN')
_m.object = ob_bolts
_m = ob_legs.modifiers.new('Boolean.001', 'BOOLEAN')
_m.object = ob_nuts
ob_bolts.location = (0.0, 0.0, 0.0)
ob_nuts.location = (0.0, 0.0, 0.0)

# ---- collection membership
col_collection.objects.link(ob_legs)
col_collection.objects.link(ob_bolts)
col_collection.objects.link(ob_nuts)

# ---- scene / render settings (as saved in the file)
scene.frame_start = 1; scene.frame_end = 250; scene.frame_set(1)
scene.render.engine = 'BLENDER_EEVEE_NEXT'
scene.cycles.sampling_pattern = 'TABULATED_SOBOL'
scene.cycles.use_light_tree = False
scene.view_settings.view_transform = 'Filmic'
bpy.context.view_layer.update()

# ---- added for rendering (the .blend has no active camera and no usable light): camera, sun
cam_auto = bpy.data.cameras.new('AutoCamera')
cam_auto.lens = 50.0
cam_auto.sensor_width = 36.0
cam_auto.clip_end = 1000.0
ob_auto_camera = bpy.data.objects.new('AutoCamera', cam_auto)
scene.collection.objects.link(ob_auto_camera)
ob_auto_camera.location = (0.191545, -0.215554, 0.148036)
ob_auto_camera.rotation_euler = (1.09748, -7.21219e-08, 0.694738)
scene.camera = ob_auto_camera
light_auto_sun = bpy.data.lights.new('AutoSun', 'SUN')
light_auto_sun.energy = 3.0
light_auto_sun.angle = 0.0523599
ob_auto_sun = bpy.data.objects.new('AutoSun', light_auto_sun)
scene.collection.objects.link(ob_auto_sun)
ob_auto_sun.rotation_euler = (0.872665, 0.174533, 0.523599)
bpy.context.view_layer.update()

